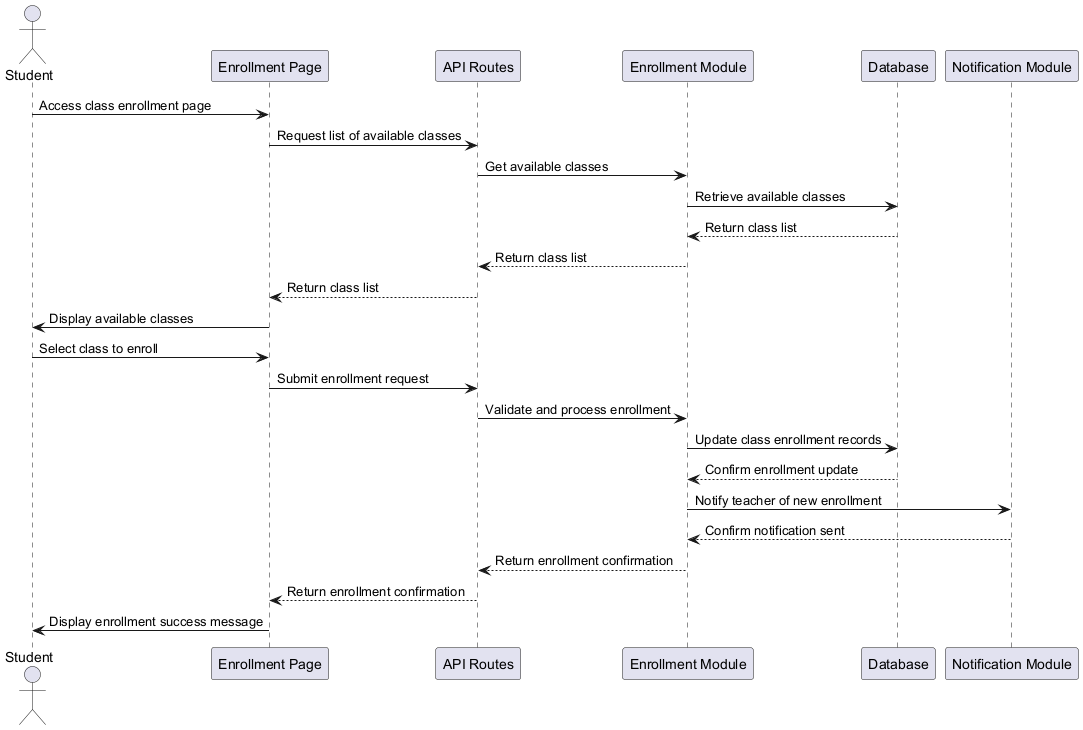

The diagram above was rendered by PlantUML. Its source (embedded in the PNG):
@startuml Enrollment Sequence Diagram Updated

actor Student
participant "Enrollment Page" as EnrollPage
participant "API Routes" as APIRoutes
participant "Enrollment Module" as EnrollModule
participant "Database" as Database
participant "Notification Module" as NotificationModule

Student -> EnrollPage: Access class enrollment page
EnrollPage -> APIRoutes: Request list of available classes
APIRoutes -> EnrollModule: Get available classes
EnrollModule -> Database: Retrieve available classes
Database --> EnrollModule: Return class list
EnrollModule --> APIRoutes: Return class list
APIRoutes --> EnrollPage: Return class list
EnrollPage -> Student: Display available classes

Student -> EnrollPage: Select class to enroll
EnrollPage -> APIRoutes: Submit enrollment request
APIRoutes -> EnrollModule: Validate and process enrollment
EnrollModule -> Database: Update class enrollment records
Database --> EnrollModule: Confirm enrollment update
EnrollModule -> NotificationModule: Notify teacher of new enrollment
NotificationModule --> EnrollModule: Confirm notification sent
EnrollModule --> APIRoutes: Return enrollment confirmation
APIRoutes --> EnrollPage: Return enrollment confirmation

EnrollPage -> Student: Display enrollment success message

@enduml